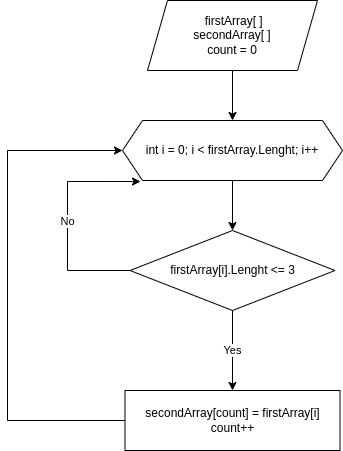

The diagram above was exported from draw.io. Its source (the exported page's mxGraphModel, read from the mxfile embedded in the PNG):
<mxGraphModel dx="850" dy="330" grid="1" gridSize="10" guides="1" tooltips="1" connect="1" arrows="1" fold="1" page="1" pageScale="1" pageWidth="827" pageHeight="1169" math="0" shadow="0">
  <root>
    <mxCell id="0" />
    <mxCell id="1" parent="0" />
    <mxCell id="2" style="edgeStyle=none;html=1;exitX=0.5;exitY=1;exitDx=0;exitDy=0;entryX=0.5;entryY=0;entryDx=0;entryDy=0;" edge="1" parent="1" source="3" target="5">
      <mxGeometry relative="1" as="geometry" />
    </mxCell>
    <mxCell id="3" value="&amp;nbsp;firstArray[ ]&lt;br&gt;secondArray[ ]&lt;br&gt;count = 0" style="shape=parallelogram;perimeter=parallelogramPerimeter;whiteSpace=wrap;html=1;fixedSize=1;" vertex="1" parent="1">
      <mxGeometry x="150" y="40" width="170" height="70" as="geometry" />
    </mxCell>
    <mxCell id="4" style="edgeStyle=none;html=1;exitX=0.5;exitY=1;exitDx=0;exitDy=0;entryX=0.5;entryY=0;entryDx=0;entryDy=0;" edge="1" parent="1" source="5" target="8">
      <mxGeometry relative="1" as="geometry" />
    </mxCell>
    <mxCell id="5" value="int i = 0; i &amp;lt; firstArray.Lenght; i++" style="shape=hexagon;perimeter=hexagonPerimeter2;whiteSpace=wrap;html=1;fixedSize=1;" vertex="1" parent="1">
      <mxGeometry x="125" y="160" width="220" height="60" as="geometry" />
    </mxCell>
    <mxCell id="6" value="No" style="edgeStyle=none;html=1;exitX=0;exitY=0.5;exitDx=0;exitDy=0;rounded=0;entryX=0.082;entryY=1.017;entryDx=0;entryDy=0;entryPerimeter=0;" edge="1" parent="1" source="8" target="5">
      <mxGeometry relative="1" as="geometry">
        <mxPoint x="80" y="310" as="targetPoint" />
        <Array as="points">
          <mxPoint x="70" y="310" />
          <mxPoint x="70" y="221" />
        </Array>
      </mxGeometry>
    </mxCell>
    <mxCell id="7" value="Yes" style="edgeStyle=none;rounded=0;html=1;exitX=0.5;exitY=1;exitDx=0;exitDy=0;entryX=0.5;entryY=0;entryDx=0;entryDy=0;" edge="1" parent="1" source="8" target="10">
      <mxGeometry relative="1" as="geometry" />
    </mxCell>
    <mxCell id="8" value="firstArray[i].Lenght &amp;lt;= 3" style="rhombus;whiteSpace=wrap;html=1;" vertex="1" parent="1">
      <mxGeometry x="132.5" y="270" width="205" height="80" as="geometry" />
    </mxCell>
    <mxCell id="9" style="edgeStyle=none;rounded=0;html=1;exitX=0;exitY=0.5;exitDx=0;exitDy=0;entryX=0;entryY=0.5;entryDx=0;entryDy=0;" edge="1" parent="1" source="10" target="5">
      <mxGeometry relative="1" as="geometry">
        <Array as="points">
          <mxPoint x="10" y="460" />
          <mxPoint x="10" y="190" />
        </Array>
      </mxGeometry>
    </mxCell>
    <mxCell id="10" value="secondArray[count] = firstArray[i]&lt;br&gt;count++" style="rounded=0;whiteSpace=wrap;html=1;" vertex="1" parent="1">
      <mxGeometry x="127.5" y="430" width="215" height="60" as="geometry" />
    </mxCell>
  </root>
</mxGraphModel>